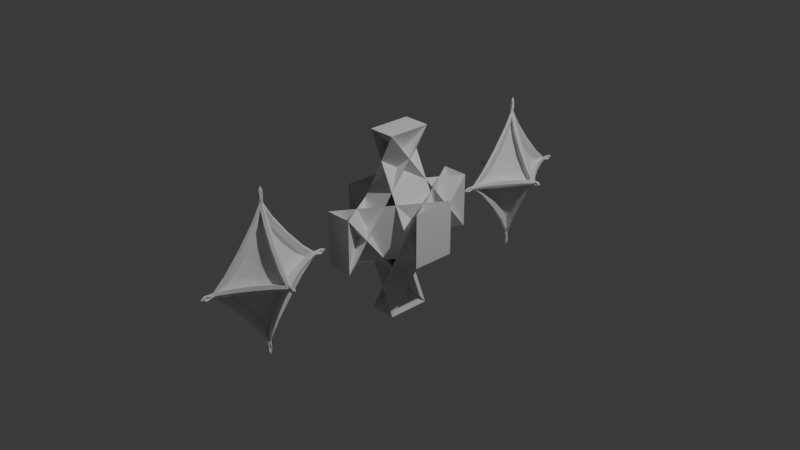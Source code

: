 # Source: Shape1.blend  (saved by Blender 4.3.34; exported with 4.5.12 LTS)
import bpy
from mathutils import Matrix  # noqa: F401  (used for matrix-valued properties, if any)

bpy.ops.wm.read_factory_settings(use_empty=True)
scene = bpy.context.scene
scene.name = 'Scene'

# ---- collections
col_collection = bpy.data.collections.new('Collection'); scene.collection.children.link(col_collection)

# ---- materials (node trees are filled in below, after node groups)
mat_material = bpy.data.materials.new('Material')
mat_material.alpha_threshold = 0.0
mat_material.roughness = 0.5
mat_material.line_color = (0.0, 0.0, 0.0, 1.0)

# ---- material node trees
mat_material.use_nodes = True; mat_material.node_tree.nodes.clear()
_N = mat_material.node_tree.nodes; _L = mat_material.node_tree.links
n0 = _N.new('ShaderNodeOutputMaterial'); n0.name = 'Material Output'; n0.location = (300, 300)
n1 = _N.new('ShaderNodeBsdfPrincipled'); n1.name = 'Principled BSDF'; n1.location = (10, 300)
n1.inputs[3].default_value = 1.45
_L.new(n1.outputs[0], n0.inputs[0])
n0.is_active_output = True

# ---- world
world_world = bpy.data.worlds.new('World'); scene.world = world_world
world_world.use_nodes = True; world_world.node_tree.nodes.clear()
_N = world_world.node_tree.nodes; _L = world_world.node_tree.links
n0 = _N.new('ShaderNodeOutputWorld'); n0.name = 'World Output'; n0.location = (300, 300)
n1 = _N.new('ShaderNodeBackground'); n1.name = 'Background'; n1.location = (10, 300)
n1.inputs[0].default_value = (0.05088, 0.05088, 0.05088, 1.0)
_L.new(n1.outputs[0], n0.inputs[0])
n0.is_active_output = True
world_world.color = (0.05088, 0.05088, 0.05088)
world_world.sun_shadow_jitter_overblur = 0.0

# ---- cameras
cam_camera = bpy.data.cameras.new('Camera')
cam_camera.clip_end = 100.0
cam_camera.ortho_scale = 7.314

# ---- lights
light_light = bpy.data.lights.new('Light', 'POINT')
light_light.energy = 1000.0
light_light.shadow_soft_size = 0.1

# ---- meshes
me_cube = bpy.data.meshes.new('Cube')
me_cube.from_pydata([(-0.2954, 1.0, -0.2954), (-0.2954, -0.2954, 1.0), (1.0, -0.2954, -0.2954), (-0.2954, -0.2954, -1.0), (-0.2954, 1.0, 0.2954), (1.0, -0.2954, 0.2954), (1.0, 0.2954, -0.2954), (-0.2954, 0.2954, 1.0), (-0.2954, -1.0, -0.2954), (1.0, 0.2954, 0.2954), (-0.2954, -1.0, 0.2954), (-0.2954, 0.2954, -1.0), (0.2954, 1.0, -0.2954), (-1.0, -0.2954, -0.2954), (0.2954, -0.2954, 1.0), (-1.0, -0.2954, 0.2954), (0.2954, 1.0, 0.2954), (0.2954, -0.2954, -1.0), (-1.0, 0.2954, -0.2954), (0.2954, -1.0, -0.2954), (0.2954, 0.2954, 1.0), (0.2954, 0.2954, -1.0), (0.2954, -1.0, 0.2954), (-1.0, 0.2954, 0.2954)], [], [(17, 3, 11, 21), (23, 18, 13, 15), (10, 8, 19, 22), (1, 14, 20, 7), (5, 2, 6, 9), (0, 1, 2), (3, 4, 5), (6, 7, 8), (9, 10, 11), (12, 13, 14), (15, 16, 17), (18, 19, 20), (21, 22, 23), (17, 21, 23, 15), (3, 17, 16, 4), (2, 5, 4, 0), (22, 19, 18, 23), (8, 10, 9, 6), (12, 16, 15, 13), (7, 20, 19, 8), (1, 7, 6, 2), (21, 11, 10, 22), (20, 14, 13, 18), (14, 1, 0, 12), (11, 3, 5, 9), (16, 12, 0, 4)])
_uv = me_cube.uv_layers.new(name='UVMap')
_uv.uv.foreach_set('vector', [0.2869, 0.6619, 0.2131, 0.6619, 0.2131, 0.5881, 0.2869, 0.5881, 0.5369, 0.1619, 0.4631, 0.1619, 0.4631, 0.08808, 0.5369, 0.08808, 0.5369, 0.9119, 0.4631, 0.9119, 0.4631, 0.8381, 0.5369, 0.8381, 0.7869, 0.6619, 0.7131, 0.6619, 0.7131, 0.5881, 0.7869, 0.5881, 0.5369, 0.6619, 0.4631, 0.6619, 0.4631, 0.5881, 0.5369, 0.5881, 0.4631, 0.3381, 0.625, 0.3381, 0.4631, 0.5, 0.2131, 0.6619, 0.2131, 0.5, 0.375, 0.6619, 0.4631, 0.75, 0.625, 0.9119, 0.4631, 0.9119, 0.375, 0.5881, 0.2131, 0.75, 0.2131, 0.5881, 0.4631, 0.25, 0.4631, 0.08808, 0.625, 0.08808, 0.125, 0.6619, 0.2869, 0.5, 0.2869, 0.6619, 0.4631, 0.1619, 0.4631, 0.0, 0.625, 0.1619, 0.2869, 0.5881, 0.2869, 0.75, 0.125, 0.5881, 0.2869, 0.6619, 0.2869, 0.5881, 0.125, 0.5881, 0.125, 0.6619, 0.2131, 0.6619, 0.2869, 0.6619, 0.2869, 0.5, 0.2131, 0.5, 0.4631, 0.6619, 0.5369, 0.6619, 0.5369, 0.3381, 0.4631, 0.3381, 0.5369, 0.0, 0.4631, 0.0, 0.4631, 0.1619, 0.5369, 0.1619, 0.4631, 0.9119, 0.5369, 0.9119, 0.5369, 0.5881, 0.4631, 0.5881, 0.4631, 0.4119, 0.5369, 0.4119, 0.5369, 0.08808, 0.4631, 0.08808, 0.625, 0.9119, 0.625, 0.8381, 0.4631, 0.8381, 0.4631, 0.9119, 0.7869, 0.6619, 0.7869, 0.5881, 0.4631, 0.5881, 0.4631, 0.6619, 0.2869, 0.5881, 0.2131, 0.5881, 0.2131, 0.75, 0.2869, 0.75, 0.625, 0.1619, 0.625, 0.08808, 0.4631, 0.08808, 0.4631, 0.1619, 0.625, 0.4119, 0.625, 0.3381, 0.4631, 0.3381, 0.4631, 0.4119, 0.2131, 0.5881, 0.2131, 0.6619, 0.5369, 0.6619, 0.5369, 0.5881, 0.5369, 0.4119, 0.4631, 0.4119, 0.4631, 0.3381, 0.5369, 0.3381])
me_cube.materials.append(mat_material)
me_cube.use_mirror_vertex_groups = False
me_cube.update()
me_cube_001 = bpy.data.meshes.new('Cube.001')
me_cube_001.from_pydata([(-0.2954, 1.0, -0.2954), (-0.2954, -0.2954, 1.0), (1.0, -0.2954, -0.2954), (-0.2954, -0.2954, -1.0), (-0.2954, 1.0, 0.2954), (1.0, -0.2954, 0.2954), (1.0, 0.2954, -0.2954), (-0.2954, 0.2954, 1.0), (-0.2954, -1.0, -0.2954), (1.0, 0.2954, 0.2954), (-0.2954, -1.0, 0.2954), (-0.2954, 0.2954, -1.0), (0.2954, 1.0, -0.2954), (-1.0, -0.2954, -0.2954), (0.2954, -0.2954, 1.0), (-1.0, -0.2954, 0.2954), (0.2954, 1.0, 0.2954), (0.2954, -0.2954, -1.0), (-1.0, 0.2954, -0.2954), (0.2954, -1.0, -0.2954), (0.2954, 0.2954, 1.0), (0.2954, 0.2954, -1.0), (0.2954, -1.0, 0.2954), (-1.0, 0.2954, 0.2954)], [], [(17, 3, 11, 21), (23, 18, 13, 15), (10, 8, 19, 22), (1, 14, 20, 7), (5, 2, 6, 9), (0, 1, 2), (3, 4, 5), (6, 7, 8), (9, 10, 11), (12, 13, 14), (15, 16, 17), (18, 19, 20), (21, 22, 23), (17, 21, 23, 15), (3, 17, 16, 4), (2, 5, 4, 0), (22, 19, 18, 23), (8, 10, 9, 6), (12, 16, 15, 13), (7, 20, 19, 8), (1, 7, 6, 2), (21, 11, 10, 22), (20, 14, 13, 18), (14, 1, 0, 12), (11, 3, 5, 9), (16, 12, 0, 4)])
_uv = me_cube_001.uv_layers.new(name='UVMap')
_uv.uv.foreach_set('vector', [0.2869, 0.6619, 0.2131, 0.6619, 0.2131, 0.5881, 0.2869, 0.5881, 0.5369, 0.1619, 0.4631, 0.1619, 0.4631, 0.08808, 0.5369, 0.08808, 0.5369, 0.9119, 0.4631, 0.9119, 0.4631, 0.8381, 0.5369, 0.8381, 0.7869, 0.6619, 0.7131, 0.6619, 0.7131, 0.5881, 0.7869, 0.5881, 0.5369, 0.6619, 0.4631, 0.6619, 0.4631, 0.5881, 0.5369, 0.5881, 0.4631, 0.3381, 0.625, 0.3381, 0.4631, 0.5, 0.2131, 0.6619, 0.2131, 0.5, 0.375, 0.6619, 0.4631, 0.75, 0.625, 0.9119, 0.4631, 0.9119, 0.375, 0.5881, 0.2131, 0.75, 0.2131, 0.5881, 0.4631, 0.25, 0.4631, 0.08808, 0.625, 0.08808, 0.125, 0.6619, 0.2869, 0.5, 0.2869, 0.6619, 0.4631, 0.1619, 0.4631, 0.0, 0.625, 0.1619, 0.2869, 0.5881, 0.2869, 0.75, 0.125, 0.5881, 0.2869, 0.6619, 0.2869, 0.5881, 0.125, 0.5881, 0.125, 0.6619, 0.2131, 0.6619, 0.2869, 0.6619, 0.2869, 0.5, 0.2131, 0.5, 0.4631, 0.6619, 0.5369, 0.6619, 0.5369, 0.3381, 0.4631, 0.3381, 0.5369, 0.0, 0.4631, 0.0, 0.4631, 0.1619, 0.5369, 0.1619, 0.4631, 0.9119, 0.5369, 0.9119, 0.5369, 0.5881, 0.4631, 0.5881, 0.4631, 0.4119, 0.5369, 0.4119, 0.5369, 0.08808, 0.4631, 0.08808, 0.625, 0.9119, 0.625, 0.8381, 0.4631, 0.8381, 0.4631, 0.9119, 0.7869, 0.6619, 0.7869, 0.5881, 0.4631, 0.5881, 0.4631, 0.6619, 0.2869, 0.5881, 0.2131, 0.5881, 0.2131, 0.75, 0.2869, 0.75, 0.625, 0.1619, 0.625, 0.08808, 0.4631, 0.08808, 0.4631, 0.1619, 0.625, 0.4119, 0.625, 0.3381, 0.4631, 0.3381, 0.4631, 0.4119, 0.2131, 0.5881, 0.2131, 0.6619, 0.5369, 0.6619, 0.5369, 0.5881, 0.5369, 0.4119, 0.4631, 0.4119, 0.4631, 0.3381, 0.5369, 0.3381])
me_cube_001.materials.append(mat_material)
me_cube_001.use_mirror_vertex_groups = False
me_cube_001.update()
me_cube_002 = bpy.data.meshes.new('Cube.002')
me_cube_002.from_pydata([(-0.2954, 1.0, -0.2954), (-0.2954, -0.2954, 1.0), (1.0, -0.2954, -0.2954), (-0.2954, -0.2954, -1.0), (-0.2954, 1.0, 0.2954), (1.0, -0.2954, 0.2954), (1.0, 0.2954, -0.2954), (-0.2954, 0.2954, 1.0), (-0.2954, -1.0, -0.2954), (1.0, 0.2954, 0.2954), (-0.2954, -1.0, 0.2954), (-0.2954, 0.2954, -1.0), (0.2954, 1.0, -0.2954), (-1.0, -0.2954, -0.2954), (0.2954, -0.2954, 1.0), (-1.0, -0.2954, 0.2954), (0.2954, 1.0, 0.2954), (0.2954, -0.2954, -1.0), (-1.0, 0.2954, -0.2954), (0.2954, -1.0, -0.2954), (0.2954, 0.2954, 1.0), (0.2954, 0.2954, -1.0), (0.2954, -1.0, 0.2954), (-1.0, 0.2954, 0.2954)], [], [(17, 3, 11, 21), (23, 18, 13, 15), (10, 8, 19, 22), (1, 14, 20, 7), (5, 2, 6, 9), (0, 1, 2), (3, 4, 5), (6, 7, 8), (9, 10, 11), (12, 13, 14), (15, 16, 17), (18, 19, 20), (21, 22, 23), (17, 21, 23, 15), (3, 17, 16, 4), (2, 5, 4, 0), (22, 19, 18, 23), (8, 10, 9, 6), (12, 16, 15, 13), (7, 20, 19, 8), (1, 7, 6, 2), (21, 11, 10, 22), (20, 14, 13, 18), (14, 1, 0, 12), (11, 3, 5, 9), (16, 12, 0, 4)])
_uv = me_cube_002.uv_layers.new(name='UVMap')
_uv.uv.foreach_set('vector', [0.2869, 0.6619, 0.2131, 0.6619, 0.2131, 0.5881, 0.2869, 0.5881, 0.5369, 0.1619, 0.4631, 0.1619, 0.4631, 0.08808, 0.5369, 0.08808, 0.5369, 0.9119, 0.4631, 0.9119, 0.4631, 0.8381, 0.5369, 0.8381, 0.7869, 0.6619, 0.7131, 0.6619, 0.7131, 0.5881, 0.7869, 0.5881, 0.5369, 0.6619, 0.4631, 0.6619, 0.4631, 0.5881, 0.5369, 0.5881, 0.4631, 0.3381, 0.625, 0.3381, 0.4631, 0.5, 0.2131, 0.6619, 0.2131, 0.5, 0.375, 0.6619, 0.4631, 0.75, 0.625, 0.9119, 0.4631, 0.9119, 0.375, 0.5881, 0.2131, 0.75, 0.2131, 0.5881, 0.4631, 0.25, 0.4631, 0.08808, 0.625, 0.08808, 0.125, 0.6619, 0.2869, 0.5, 0.2869, 0.6619, 0.4631, 0.1619, 0.4631, 0.0, 0.625, 0.1619, 0.2869, 0.5881, 0.2869, 0.75, 0.125, 0.5881, 0.2869, 0.6619, 0.2869, 0.5881, 0.125, 0.5881, 0.125, 0.6619, 0.2131, 0.6619, 0.2869, 0.6619, 0.2869, 0.5, 0.2131, 0.5, 0.4631, 0.6619, 0.5369, 0.6619, 0.5369, 0.3381, 0.4631, 0.3381, 0.5369, 0.0, 0.4631, 0.0, 0.4631, 0.1619, 0.5369, 0.1619, 0.4631, 0.9119, 0.5369, 0.9119, 0.5369, 0.5881, 0.4631, 0.5881, 0.4631, 0.4119, 0.5369, 0.4119, 0.5369, 0.08808, 0.4631, 0.08808, 0.625, 0.9119, 0.625, 0.8381, 0.4631, 0.8381, 0.4631, 0.9119, 0.7869, 0.6619, 0.7869, 0.5881, 0.4631, 0.5881, 0.4631, 0.6619, 0.2869, 0.5881, 0.2131, 0.5881, 0.2131, 0.75, 0.2869, 0.75, 0.625, 0.1619, 0.625, 0.08808, 0.4631, 0.08808, 0.4631, 0.1619, 0.625, 0.4119, 0.625, 0.3381, 0.4631, 0.3381, 0.4631, 0.4119, 0.2131, 0.5881, 0.2131, 0.6619, 0.5369, 0.6619, 0.5369, 0.5881, 0.5369, 0.4119, 0.4631, 0.4119, 0.4631, 0.3381, 0.5369, 0.3381])
me_cube_002.materials.append(mat_material)
me_cube_002.use_mirror_vertex_groups = False
me_cube_002.update()

# ---- objects
ob_cube = bpy.data.objects.new('Cube', me_cube)
ob_light = bpy.data.objects.new('Light', light_light)
ob_camera = bpy.data.objects.new('Camera', cam_camera)
ob_cube_001 = bpy.data.objects.new('Cube.001', me_cube_001)
ob_cube_002 = bpy.data.objects.new('Cube.002', me_cube_002)

# ---- transforms, parenting, visibility, modifiers, constraints
ob_cube.location = (0.0, 0.0, 0.0)
ob_cube.scale = (0.4958, 0.8014, 1.0)
ob_cube.lock_rotations_4d = False
ob_cube.empty_display_type = 'ARROWS'
ob_cube.lineart.crease_threshold = 0.0
ob_light.location = (4.076, 1.005, 5.904)
ob_light.rotation_euler = (0.6503, 0.05522, 1.866)
ob_light.lock_rotations_4d = False
ob_light.empty_display_type = 'ARROWS'
ob_light.color = (0.0, 0.0, 0.0, 0.0)
ob_light.lineart.crease_threshold = 0.0
ob_camera.location = (7.359, -6.926, 4.958)
ob_camera.rotation_euler = (1.109, 0.0, 0.8149)
ob_camera.lock_rotations_4d = False
ob_camera.empty_display_type = 'ARROWS'
ob_camera.color = (0.0, 0.0, 0.0, 0.0)
ob_camera.display_type = 'WIRE'
ob_camera.lineart.crease_threshold = 0.0
ob_cube_001.location = (0.0, -1.691, 0.0)
ob_cube_001.scale = (0.4958, 0.8014, 1.0)
ob_cube_001.lock_rotations_4d = False
ob_cube_001.empty_display_type = 'ARROWS'
ob_cube_001.lineart.crease_threshold = 0.0
_m = ob_cube_001.modifiers.new('Subdivision', 'SUBSURF')
ob_cube_002.location = (0.0, 1.67, 0.0)
ob_cube_002.scale = (0.4958, 0.8014, 1.0)
ob_cube_002.lock_rotations_4d = False
ob_cube_002.empty_display_type = 'ARROWS'
ob_cube_002.lineart.crease_threshold = 0.0
_m = ob_cube_002.modifiers.new('Subdivision', 'SUBSURF')
_m = ob_cube_002.modifiers.new('Remesh', 'REMESH')
_m.octree_depth = 6
_m.voxel_size = 0.009

# ---- collection membership
col_collection.objects.link(ob_cube)
col_collection.objects.link(ob_light)
col_collection.objects.link(ob_camera)
col_collection.objects.link(ob_cube_001)
col_collection.objects.link(ob_cube_002)

# ---- scene / render settings (as saved in the file)
scene.camera = ob_camera
scene.frame_start = 1; scene.frame_end = 250; scene.frame_set(1)
scene.render.engine = 'CYCLES'
scene.cycles.samples = 1024
scene.eevee.use_shadow_jitter_viewport = True
scene.eevee.use_raytracing = True
bpy.context.view_layer.update()
